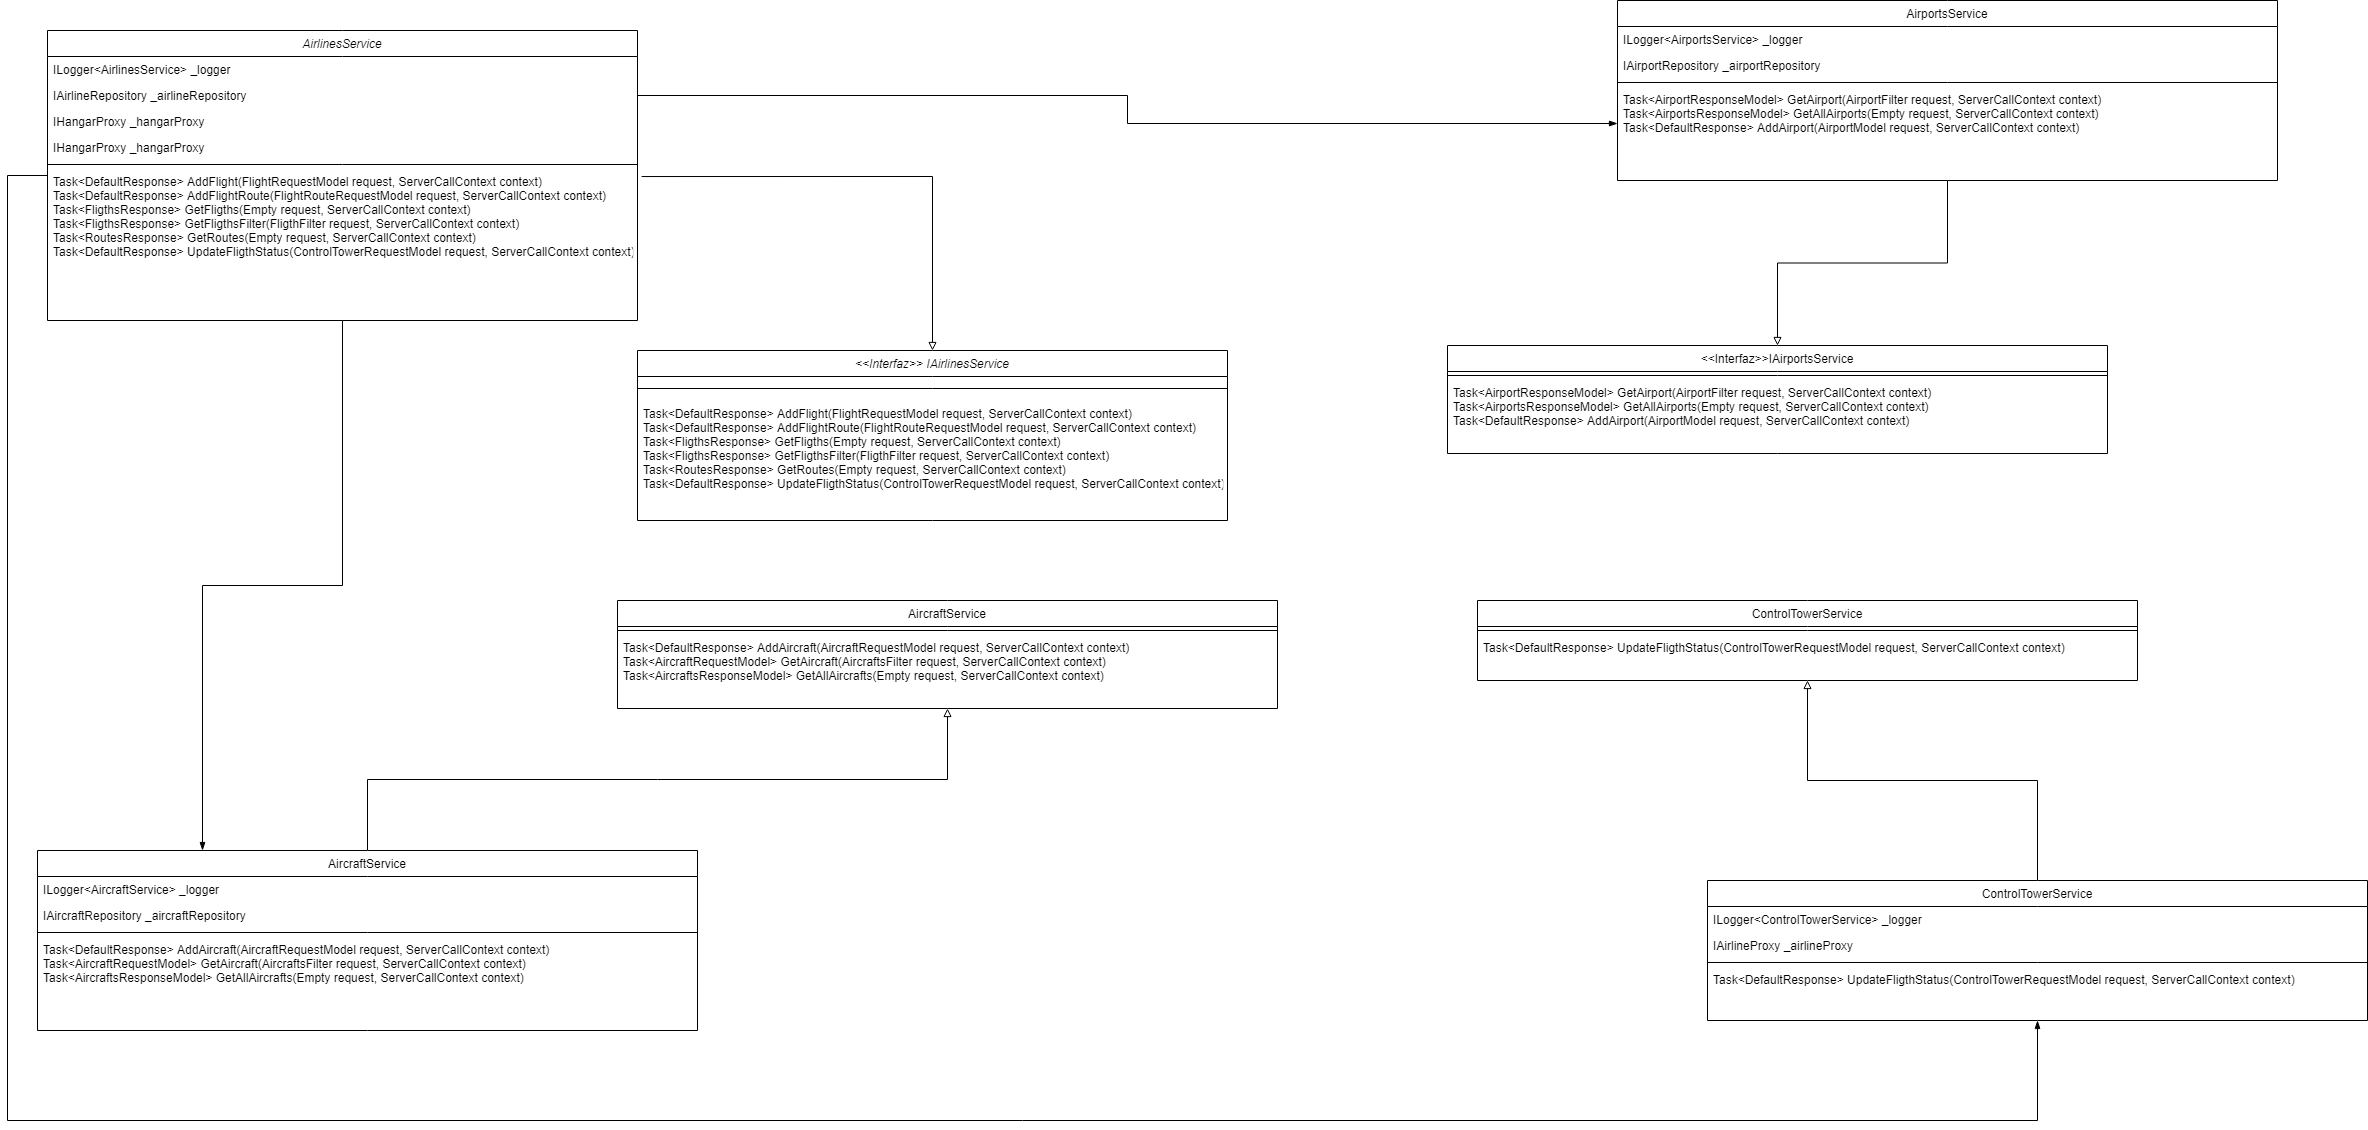

The diagram above was exported from draw.io. Its source (the exported page's mxGraphModel, read from the mxfile embedded in the PNG):
<mxGraphModel dx="3130" dy="1325" grid="1" gridSize="10" guides="1" tooltips="1" connect="1" arrows="1" fold="1" page="1" pageScale="1" pageWidth="827" pageHeight="1169" math="0" shadow="0">
  <root>
    <mxCell id="WIyWlLk6GJQsqaUBKTNV-0" />
    <mxCell id="WIyWlLk6GJQsqaUBKTNV-1" parent="WIyWlLk6GJQsqaUBKTNV-0" />
    <mxCell id="XbFDNytzEW22L7bJiSQd-24" style="edgeStyle=orthogonalEdgeStyle;rounded=0;orthogonalLoop=1;jettySize=auto;html=1;endArrow=block;endFill=0;" edge="1" parent="WIyWlLk6GJQsqaUBKTNV-1" source="zkfFHV4jXpPFQw0GAbJ--17" target="XbFDNytzEW22L7bJiSQd-19">
      <mxGeometry relative="1" as="geometry" />
    </mxCell>
    <mxCell id="zkfFHV4jXpPFQw0GAbJ--17" value="AirportsService" style="swimlane;fontStyle=0;align=center;verticalAlign=top;childLayout=stackLayout;horizontal=1;startSize=26;horizontalStack=0;resizeParent=1;resizeLast=0;collapsible=1;marginBottom=0;rounded=0;shadow=0;strokeWidth=1;" parent="WIyWlLk6GJQsqaUBKTNV-1" vertex="1">
      <mxGeometry x="800" y="20" width="660" height="180" as="geometry">
        <mxRectangle x="550" y="140" width="160" height="26" as="alternateBounds" />
      </mxGeometry>
    </mxCell>
    <mxCell id="zkfFHV4jXpPFQw0GAbJ--18" value="ILogger&lt;AirportsService&gt; _logger" style="text;align=left;verticalAlign=top;spacingLeft=4;spacingRight=4;overflow=hidden;rotatable=0;points=[[0,0.5],[1,0.5]];portConstraint=eastwest;" parent="zkfFHV4jXpPFQw0GAbJ--17" vertex="1">
      <mxGeometry y="26" width="660" height="26" as="geometry" />
    </mxCell>
    <mxCell id="zkfFHV4jXpPFQw0GAbJ--19" value="IAirportRepository _airportRepository" style="text;align=left;verticalAlign=top;spacingLeft=4;spacingRight=4;overflow=hidden;rotatable=0;points=[[0,0.5],[1,0.5]];portConstraint=eastwest;rounded=0;shadow=0;html=0;" parent="zkfFHV4jXpPFQw0GAbJ--17" vertex="1">
      <mxGeometry y="52" width="660" height="26" as="geometry" />
    </mxCell>
    <mxCell id="zkfFHV4jXpPFQw0GAbJ--23" value="" style="line;html=1;strokeWidth=1;align=left;verticalAlign=middle;spacingTop=-1;spacingLeft=3;spacingRight=3;rotatable=0;labelPosition=right;points=[];portConstraint=eastwest;" parent="zkfFHV4jXpPFQw0GAbJ--17" vertex="1">
      <mxGeometry y="78" width="660" height="8" as="geometry" />
    </mxCell>
    <mxCell id="zkfFHV4jXpPFQw0GAbJ--24" value="Task&lt;AirportResponseModel&gt; GetAirport(AirportFilter request, ServerCallContext context)&#10;Task&lt;AirportsResponseModel&gt; GetAllAirports(Empty request, ServerCallContext context)&#10;Task&lt;DefaultResponse&gt; AddAirport(AirportModel request, ServerCallContext context)" style="text;align=left;verticalAlign=top;spacingLeft=4;spacingRight=4;overflow=hidden;rotatable=0;points=[[0,0.5],[1,0.5]];portConstraint=eastwest;" parent="zkfFHV4jXpPFQw0GAbJ--17" vertex="1">
      <mxGeometry y="86" width="660" height="74" as="geometry" />
    </mxCell>
    <mxCell id="XbFDNytzEW22L7bJiSQd-18" style="edgeStyle=orthogonalEdgeStyle;rounded=0;orthogonalLoop=1;jettySize=auto;html=1;entryX=0.5;entryY=0;entryDx=0;entryDy=0;endArrow=block;endFill=0;exitX=1.007;exitY=0.082;exitDx=0;exitDy=0;exitPerimeter=0;" edge="1" parent="WIyWlLk6GJQsqaUBKTNV-1" source="zkfFHV4jXpPFQw0GAbJ--5" target="XbFDNytzEW22L7bJiSQd-11">
      <mxGeometry relative="1" as="geometry" />
    </mxCell>
    <mxCell id="XbFDNytzEW22L7bJiSQd-40" style="edgeStyle=orthogonalEdgeStyle;rounded=0;orthogonalLoop=1;jettySize=auto;html=1;exitX=0.5;exitY=1;exitDx=0;exitDy=0;entryX=0.25;entryY=0;entryDx=0;entryDy=0;startArrow=none;startFill=0;endArrow=blockThin;endFill=1;" edge="1" parent="WIyWlLk6GJQsqaUBKTNV-1" source="zkfFHV4jXpPFQw0GAbJ--0" target="XbFDNytzEW22L7bJiSQd-6">
      <mxGeometry relative="1" as="geometry" />
    </mxCell>
    <mxCell id="zkfFHV4jXpPFQw0GAbJ--0" value="AirlinesService" style="swimlane;fontStyle=2;align=center;verticalAlign=top;childLayout=stackLayout;horizontal=1;startSize=26;horizontalStack=0;resizeParent=1;resizeLast=0;collapsible=1;marginBottom=0;rounded=0;shadow=0;strokeWidth=1;" parent="WIyWlLk6GJQsqaUBKTNV-1" vertex="1">
      <mxGeometry x="-770" y="50" width="590" height="290" as="geometry">
        <mxRectangle x="230" y="140" width="160" height="26" as="alternateBounds" />
      </mxGeometry>
    </mxCell>
    <mxCell id="zkfFHV4jXpPFQw0GAbJ--1" value="ILogger&lt;AirlinesService&gt; _logger" style="text;align=left;verticalAlign=top;spacingLeft=4;spacingRight=4;overflow=hidden;rotatable=0;points=[[0,0.5],[1,0.5]];portConstraint=eastwest;" parent="zkfFHV4jXpPFQw0GAbJ--0" vertex="1">
      <mxGeometry y="26" width="590" height="26" as="geometry" />
    </mxCell>
    <mxCell id="zkfFHV4jXpPFQw0GAbJ--2" value="IAirlineRepository _airlineRepository" style="text;align=left;verticalAlign=top;spacingLeft=4;spacingRight=4;overflow=hidden;rotatable=0;points=[[0,0.5],[1,0.5]];portConstraint=eastwest;rounded=0;shadow=0;html=0;" parent="zkfFHV4jXpPFQw0GAbJ--0" vertex="1">
      <mxGeometry y="52" width="590" height="26" as="geometry" />
    </mxCell>
    <mxCell id="XbFDNytzEW22L7bJiSQd-0" value="IHangarProxy _hangarProxy" style="text;align=left;verticalAlign=top;spacingLeft=4;spacingRight=4;overflow=hidden;rotatable=0;points=[[0,0.5],[1,0.5]];portConstraint=eastwest;rounded=0;shadow=0;html=0;" vertex="1" parent="zkfFHV4jXpPFQw0GAbJ--0">
      <mxGeometry y="78" width="590" height="26" as="geometry" />
    </mxCell>
    <mxCell id="zkfFHV4jXpPFQw0GAbJ--3" value="IHangarProxy _hangarProxy" style="text;align=left;verticalAlign=top;spacingLeft=4;spacingRight=4;overflow=hidden;rotatable=0;points=[[0,0.5],[1,0.5]];portConstraint=eastwest;rounded=0;shadow=0;html=0;" parent="zkfFHV4jXpPFQw0GAbJ--0" vertex="1">
      <mxGeometry y="104" width="590" height="26" as="geometry" />
    </mxCell>
    <mxCell id="zkfFHV4jXpPFQw0GAbJ--4" value="" style="line;html=1;strokeWidth=1;align=left;verticalAlign=middle;spacingTop=-1;spacingLeft=3;spacingRight=3;rotatable=0;labelPosition=right;points=[];portConstraint=eastwest;" parent="zkfFHV4jXpPFQw0GAbJ--0" vertex="1">
      <mxGeometry y="130" width="590" height="8" as="geometry" />
    </mxCell>
    <mxCell id="zkfFHV4jXpPFQw0GAbJ--5" value="Task&lt;DefaultResponse&gt; AddFlight(FlightRequestModel request, ServerCallContext context)&#10;Task&lt;DefaultResponse&gt; AddFlightRoute(FlightRouteRequestModel request, ServerCallContext context)&#10;Task&lt;FligthsResponse&gt; GetFligths(Empty request, ServerCallContext context)&#10;Task&lt;FligthsResponse&gt; GetFligthsFilter(FligthFilter request, ServerCallContext context)&#10;Task&lt;RoutesResponse&gt; GetRoutes(Empty request, ServerCallContext context)&#10;Task&lt;DefaultResponse&gt; UpdateFligthStatus(ControlTowerRequestModel request, ServerCallContext context)&#10;" style="text;align=left;verticalAlign=top;spacingLeft=4;spacingRight=4;overflow=hidden;rotatable=0;points=[[0,0.5],[1,0.5]];portConstraint=eastwest;" parent="zkfFHV4jXpPFQw0GAbJ--0" vertex="1">
      <mxGeometry y="138" width="590" height="98" as="geometry" />
    </mxCell>
    <mxCell id="XbFDNytzEW22L7bJiSQd-36" style="edgeStyle=orthogonalEdgeStyle;rounded=0;orthogonalLoop=1;jettySize=auto;html=1;endArrow=block;endFill=0;" edge="1" parent="WIyWlLk6GJQsqaUBKTNV-1" source="XbFDNytzEW22L7bJiSQd-6" target="XbFDNytzEW22L7bJiSQd-25">
      <mxGeometry relative="1" as="geometry" />
    </mxCell>
    <mxCell id="XbFDNytzEW22L7bJiSQd-6" value="AircraftService" style="swimlane;fontStyle=0;align=center;verticalAlign=top;childLayout=stackLayout;horizontal=1;startSize=26;horizontalStack=0;resizeParent=1;resizeLast=0;collapsible=1;marginBottom=0;rounded=0;shadow=0;strokeWidth=1;" vertex="1" parent="WIyWlLk6GJQsqaUBKTNV-1">
      <mxGeometry x="-780" y="870" width="660" height="180" as="geometry">
        <mxRectangle x="550" y="140" width="160" height="26" as="alternateBounds" />
      </mxGeometry>
    </mxCell>
    <mxCell id="XbFDNytzEW22L7bJiSQd-7" value="ILogger&lt;AircraftService&gt; _logger" style="text;align=left;verticalAlign=top;spacingLeft=4;spacingRight=4;overflow=hidden;rotatable=0;points=[[0,0.5],[1,0.5]];portConstraint=eastwest;" vertex="1" parent="XbFDNytzEW22L7bJiSQd-6">
      <mxGeometry y="26" width="660" height="26" as="geometry" />
    </mxCell>
    <mxCell id="XbFDNytzEW22L7bJiSQd-8" value="IAircraftRepository _aircraftRepository" style="text;align=left;verticalAlign=top;spacingLeft=4;spacingRight=4;overflow=hidden;rotatable=0;points=[[0,0.5],[1,0.5]];portConstraint=eastwest;rounded=0;shadow=0;html=0;" vertex="1" parent="XbFDNytzEW22L7bJiSQd-6">
      <mxGeometry y="52" width="660" height="26" as="geometry" />
    </mxCell>
    <mxCell id="XbFDNytzEW22L7bJiSQd-9" value="" style="line;html=1;strokeWidth=1;align=left;verticalAlign=middle;spacingTop=-1;spacingLeft=3;spacingRight=3;rotatable=0;labelPosition=right;points=[];portConstraint=eastwest;" vertex="1" parent="XbFDNytzEW22L7bJiSQd-6">
      <mxGeometry y="78" width="660" height="8" as="geometry" />
    </mxCell>
    <mxCell id="XbFDNytzEW22L7bJiSQd-10" value="Task&lt;DefaultResponse&gt; AddAircraft(AircraftRequestModel request, ServerCallContext context)&#10;Task&lt;AircraftRequestModel&gt; GetAircraft(AircraftsFilter request, ServerCallContext context)&#10;Task&lt;AircraftsResponseModel&gt; GetAllAircrafts(Empty request, ServerCallContext context)" style="text;align=left;verticalAlign=top;spacingLeft=4;spacingRight=4;overflow=hidden;rotatable=0;points=[[0,0.5],[1,0.5]];portConstraint=eastwest;" vertex="1" parent="XbFDNytzEW22L7bJiSQd-6">
      <mxGeometry y="86" width="660" height="74" as="geometry" />
    </mxCell>
    <mxCell id="XbFDNytzEW22L7bJiSQd-37" style="edgeStyle=orthogonalEdgeStyle;rounded=0;orthogonalLoop=1;jettySize=auto;html=1;entryX=0.5;entryY=1;entryDx=0;entryDy=0;endArrow=block;endFill=0;" edge="1" parent="WIyWlLk6GJQsqaUBKTNV-1" source="XbFDNytzEW22L7bJiSQd-1" target="XbFDNytzEW22L7bJiSQd-31">
      <mxGeometry relative="1" as="geometry" />
    </mxCell>
    <mxCell id="XbFDNytzEW22L7bJiSQd-1" value="ControlTowerService" style="swimlane;fontStyle=0;align=center;verticalAlign=top;childLayout=stackLayout;horizontal=1;startSize=26;horizontalStack=0;resizeParent=1;resizeLast=0;collapsible=1;marginBottom=0;rounded=0;shadow=0;strokeWidth=1;" vertex="1" parent="WIyWlLk6GJQsqaUBKTNV-1">
      <mxGeometry x="890" y="900" width="660" height="140" as="geometry">
        <mxRectangle x="550" y="140" width="160" height="26" as="alternateBounds" />
      </mxGeometry>
    </mxCell>
    <mxCell id="XbFDNytzEW22L7bJiSQd-2" value="ILogger&lt;ControlTowerService&gt; _logger" style="text;align=left;verticalAlign=top;spacingLeft=4;spacingRight=4;overflow=hidden;rotatable=0;points=[[0,0.5],[1,0.5]];portConstraint=eastwest;" vertex="1" parent="XbFDNytzEW22L7bJiSQd-1">
      <mxGeometry y="26" width="660" height="26" as="geometry" />
    </mxCell>
    <mxCell id="XbFDNytzEW22L7bJiSQd-3" value="IAirlineProxy _airlineProxy" style="text;align=left;verticalAlign=top;spacingLeft=4;spacingRight=4;overflow=hidden;rotatable=0;points=[[0,0.5],[1,0.5]];portConstraint=eastwest;rounded=0;shadow=0;html=0;" vertex="1" parent="XbFDNytzEW22L7bJiSQd-1">
      <mxGeometry y="52" width="660" height="26" as="geometry" />
    </mxCell>
    <mxCell id="XbFDNytzEW22L7bJiSQd-4" value="" style="line;html=1;strokeWidth=1;align=left;verticalAlign=middle;spacingTop=-1;spacingLeft=3;spacingRight=3;rotatable=0;labelPosition=right;points=[];portConstraint=eastwest;" vertex="1" parent="XbFDNytzEW22L7bJiSQd-1">
      <mxGeometry y="78" width="660" height="8" as="geometry" />
    </mxCell>
    <mxCell id="XbFDNytzEW22L7bJiSQd-5" value="Task&lt;DefaultResponse&gt; UpdateFligthStatus(ControlTowerRequestModel request, ServerCallContext context)" style="text;align=left;verticalAlign=top;spacingLeft=4;spacingRight=4;overflow=hidden;rotatable=0;points=[[0,0.5],[1,0.5]];portConstraint=eastwest;" vertex="1" parent="XbFDNytzEW22L7bJiSQd-1">
      <mxGeometry y="86" width="660" height="34" as="geometry" />
    </mxCell>
    <mxCell id="XbFDNytzEW22L7bJiSQd-11" value="&lt;&lt;Interfaz&gt;&gt; IAirlinesService" style="swimlane;fontStyle=2;align=center;verticalAlign=top;childLayout=stackLayout;horizontal=1;startSize=26;horizontalStack=0;resizeParent=1;resizeLast=0;collapsible=1;marginBottom=0;rounded=0;shadow=0;strokeWidth=1;" vertex="1" parent="WIyWlLk6GJQsqaUBKTNV-1">
      <mxGeometry x="-180" y="370" width="590" height="170" as="geometry">
        <mxRectangle x="230" y="140" width="160" height="26" as="alternateBounds" />
      </mxGeometry>
    </mxCell>
    <mxCell id="XbFDNytzEW22L7bJiSQd-16" value="" style="line;html=1;strokeWidth=1;align=left;verticalAlign=middle;spacingTop=-1;spacingLeft=3;spacingRight=3;rotatable=0;labelPosition=right;points=[];portConstraint=eastwest;" vertex="1" parent="XbFDNytzEW22L7bJiSQd-11">
      <mxGeometry y="26" width="590" height="24" as="geometry" />
    </mxCell>
    <mxCell id="XbFDNytzEW22L7bJiSQd-17" value="Task&lt;DefaultResponse&gt; AddFlight(FlightRequestModel request, ServerCallContext context)&#10;Task&lt;DefaultResponse&gt; AddFlightRoute(FlightRouteRequestModel request, ServerCallContext context)&#10;Task&lt;FligthsResponse&gt; GetFligths(Empty request, ServerCallContext context)&#10;Task&lt;FligthsResponse&gt; GetFligthsFilter(FligthFilter request, ServerCallContext context)&#10;Task&lt;RoutesResponse&gt; GetRoutes(Empty request, ServerCallContext context)&#10;Task&lt;DefaultResponse&gt; UpdateFligthStatus(ControlTowerRequestModel request, ServerCallContext context)&#10;" style="text;align=left;verticalAlign=top;spacingLeft=4;spacingRight=4;overflow=hidden;rotatable=0;points=[[0,0.5],[1,0.5]];portConstraint=eastwest;" vertex="1" parent="XbFDNytzEW22L7bJiSQd-11">
      <mxGeometry y="50" width="590" height="98" as="geometry" />
    </mxCell>
    <mxCell id="XbFDNytzEW22L7bJiSQd-19" value="&lt;&lt;Interfaz&gt;&gt;IAirportsService" style="swimlane;fontStyle=0;align=center;verticalAlign=top;childLayout=stackLayout;horizontal=1;startSize=26;horizontalStack=0;resizeParent=1;resizeLast=0;collapsible=1;marginBottom=0;rounded=0;shadow=0;strokeWidth=1;" vertex="1" parent="WIyWlLk6GJQsqaUBKTNV-1">
      <mxGeometry x="630" y="365" width="660" height="108" as="geometry">
        <mxRectangle x="550" y="140" width="160" height="26" as="alternateBounds" />
      </mxGeometry>
    </mxCell>
    <mxCell id="XbFDNytzEW22L7bJiSQd-22" value="" style="line;html=1;strokeWidth=1;align=left;verticalAlign=middle;spacingTop=-1;spacingLeft=3;spacingRight=3;rotatable=0;labelPosition=right;points=[];portConstraint=eastwest;" vertex="1" parent="XbFDNytzEW22L7bJiSQd-19">
      <mxGeometry y="26" width="660" height="8" as="geometry" />
    </mxCell>
    <mxCell id="XbFDNytzEW22L7bJiSQd-23" value="Task&lt;AirportResponseModel&gt; GetAirport(AirportFilter request, ServerCallContext context)&#10;Task&lt;AirportsResponseModel&gt; GetAllAirports(Empty request, ServerCallContext context)&#10;Task&lt;DefaultResponse&gt; AddAirport(AirportModel request, ServerCallContext context)" style="text;align=left;verticalAlign=top;spacingLeft=4;spacingRight=4;overflow=hidden;rotatable=0;points=[[0,0.5],[1,0.5]];portConstraint=eastwest;" vertex="1" parent="XbFDNytzEW22L7bJiSQd-19">
      <mxGeometry y="34" width="660" height="74" as="geometry" />
    </mxCell>
    <mxCell id="XbFDNytzEW22L7bJiSQd-25" value="AircraftService" style="swimlane;fontStyle=0;align=center;verticalAlign=top;childLayout=stackLayout;horizontal=1;startSize=26;horizontalStack=0;resizeParent=1;resizeLast=0;collapsible=1;marginBottom=0;rounded=0;shadow=0;strokeWidth=1;" vertex="1" parent="WIyWlLk6GJQsqaUBKTNV-1">
      <mxGeometry x="-200" y="620" width="660" height="108" as="geometry">
        <mxRectangle x="550" y="140" width="160" height="26" as="alternateBounds" />
      </mxGeometry>
    </mxCell>
    <mxCell id="XbFDNytzEW22L7bJiSQd-28" value="" style="line;html=1;strokeWidth=1;align=left;verticalAlign=middle;spacingTop=-1;spacingLeft=3;spacingRight=3;rotatable=0;labelPosition=right;points=[];portConstraint=eastwest;" vertex="1" parent="XbFDNytzEW22L7bJiSQd-25">
      <mxGeometry y="26" width="660" height="8" as="geometry" />
    </mxCell>
    <mxCell id="XbFDNytzEW22L7bJiSQd-29" value="Task&lt;DefaultResponse&gt; AddAircraft(AircraftRequestModel request, ServerCallContext context)&#10;Task&lt;AircraftRequestModel&gt; GetAircraft(AircraftsFilter request, ServerCallContext context)&#10;Task&lt;AircraftsResponseModel&gt; GetAllAircrafts(Empty request, ServerCallContext context)" style="text;align=left;verticalAlign=top;spacingLeft=4;spacingRight=4;overflow=hidden;rotatable=0;points=[[0,0.5],[1,0.5]];portConstraint=eastwest;" vertex="1" parent="XbFDNytzEW22L7bJiSQd-25">
      <mxGeometry y="34" width="660" height="74" as="geometry" />
    </mxCell>
    <mxCell id="XbFDNytzEW22L7bJiSQd-31" value="ControlTowerService" style="swimlane;fontStyle=0;align=center;verticalAlign=top;childLayout=stackLayout;horizontal=1;startSize=26;horizontalStack=0;resizeParent=1;resizeLast=0;collapsible=1;marginBottom=0;rounded=0;shadow=0;strokeWidth=1;" vertex="1" parent="WIyWlLk6GJQsqaUBKTNV-1">
      <mxGeometry x="660" y="620" width="660" height="80" as="geometry">
        <mxRectangle x="550" y="140" width="160" height="26" as="alternateBounds" />
      </mxGeometry>
    </mxCell>
    <mxCell id="XbFDNytzEW22L7bJiSQd-34" value="" style="line;html=1;strokeWidth=1;align=left;verticalAlign=middle;spacingTop=-1;spacingLeft=3;spacingRight=3;rotatable=0;labelPosition=right;points=[];portConstraint=eastwest;" vertex="1" parent="XbFDNytzEW22L7bJiSQd-31">
      <mxGeometry y="26" width="660" height="8" as="geometry" />
    </mxCell>
    <mxCell id="XbFDNytzEW22L7bJiSQd-35" value="Task&lt;DefaultResponse&gt; UpdateFligthStatus(ControlTowerRequestModel request, ServerCallContext context)" style="text;align=left;verticalAlign=top;spacingLeft=4;spacingRight=4;overflow=hidden;rotatable=0;points=[[0,0.5],[1,0.5]];portConstraint=eastwest;" vertex="1" parent="XbFDNytzEW22L7bJiSQd-31">
      <mxGeometry y="34" width="660" height="34" as="geometry" />
    </mxCell>
    <mxCell id="XbFDNytzEW22L7bJiSQd-38" style="edgeStyle=orthogonalEdgeStyle;rounded=0;orthogonalLoop=1;jettySize=auto;html=1;endArrow=none;endFill=0;exitX=0.5;exitY=1;exitDx=0;exitDy=0;startArrow=blockThin;startFill=1;" edge="1" parent="WIyWlLk6GJQsqaUBKTNV-1" source="XbFDNytzEW22L7bJiSQd-1" target="zkfFHV4jXpPFQw0GAbJ--0">
      <mxGeometry relative="1" as="geometry">
        <Array as="points">
          <mxPoint x="1220" y="1140" />
          <mxPoint x="-810" y="1140" />
          <mxPoint x="-810" y="195" />
        </Array>
      </mxGeometry>
    </mxCell>
    <mxCell id="XbFDNytzEW22L7bJiSQd-39" style="edgeStyle=orthogonalEdgeStyle;rounded=0;orthogonalLoop=1;jettySize=auto;html=1;entryX=1;entryY=0.5;entryDx=0;entryDy=0;endArrow=none;endFill=0;startArrow=blockThin;startFill=1;" edge="1" parent="WIyWlLk6GJQsqaUBKTNV-1" source="zkfFHV4jXpPFQw0GAbJ--24" target="zkfFHV4jXpPFQw0GAbJ--2">
      <mxGeometry relative="1" as="geometry" />
    </mxCell>
  </root>
</mxGraphModel>